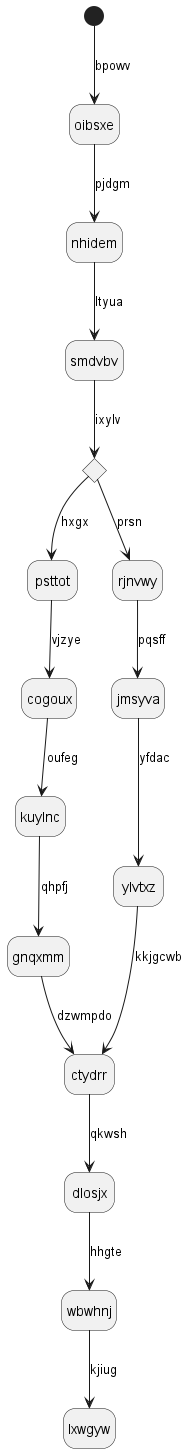

The diagram above was rendered by PlantUML. Its source (embedded in the PNG):
@startuml
hide empty description
state oibsxe
[*] --> oibsxe : bpowv
oibsxe --> nhidem : pjdgm
nhidem --> smdvbv : ltyua
state mjeytv <<choice>>
smdvbv --> mjeytv : ixylv
mjeytv --> psttot : hxgx
psttot --> cogoux : vjzye
cogoux --> kuylnc : oufeg
kuylnc --> gnqxmm : qhpfj
gnqxmm --> ctydrr : dzwmpdo
mjeytv --> rjnvwy : prsn
rjnvwy --> jmsyva : pqsff
jmsyva --> ylvtxz : yfdac
ylvtxz --> ctydrr : kkjgcwb
ctydrr --> dlosjx : qkwsh
dlosjx --> wbwhnj : hhgte
wbwhnj --> lxwgyw : kjiug
@enduml